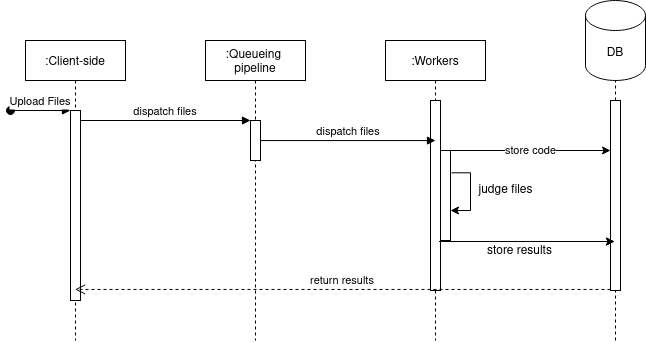

The diagram above was exported from draw.io. Its source (the exported page's mxGraphModel, read from the mxfile embedded in the PNG):
<mxGraphModel dx="516" dy="956" grid="1" gridSize="10" guides="1" tooltips="1" connect="1" arrows="1" fold="1" page="1" pageScale="1" pageWidth="850" pageHeight="1100" math="0" shadow="0">
  <root>
    <mxCell id="0" />
    <mxCell id="1" parent="0" />
    <mxCell id="3nuBFxr9cyL0pnOWT2aG-1" value=":Client-side" style="shape=umlLifeline;perimeter=lifelinePerimeter;container=1;collapsible=0;recursiveResize=0;rounded=0;shadow=0;strokeWidth=1;" parent="1" vertex="1">
      <mxGeometry x="120" y="80" width="100" height="300" as="geometry" />
    </mxCell>
    <mxCell id="3nuBFxr9cyL0pnOWT2aG-2" value="" style="points=[];perimeter=orthogonalPerimeter;rounded=0;shadow=0;strokeWidth=1;" parent="3nuBFxr9cyL0pnOWT2aG-1" vertex="1">
      <mxGeometry x="45" y="70" width="10" height="190" as="geometry" />
    </mxCell>
    <mxCell id="3nuBFxr9cyL0pnOWT2aG-3" value="Upload Files" style="verticalAlign=bottom;startArrow=oval;endArrow=block;startSize=8;shadow=0;strokeWidth=1;" parent="3nuBFxr9cyL0pnOWT2aG-1" target="3nuBFxr9cyL0pnOWT2aG-2" edge="1">
      <mxGeometry relative="1" as="geometry">
        <mxPoint x="-15" y="70" as="sourcePoint" />
      </mxGeometry>
    </mxCell>
    <mxCell id="3nuBFxr9cyL0pnOWT2aG-5" value=":Queueing  &#10;pipeline" style="shape=umlLifeline;perimeter=lifelinePerimeter;container=1;collapsible=0;recursiveResize=0;rounded=0;shadow=0;strokeWidth=1;" parent="1" vertex="1">
      <mxGeometry x="300" y="80" width="100" height="300" as="geometry" />
    </mxCell>
    <mxCell id="3nuBFxr9cyL0pnOWT2aG-6" value="" style="points=[];perimeter=orthogonalPerimeter;rounded=0;shadow=0;strokeWidth=1;" parent="3nuBFxr9cyL0pnOWT2aG-5" vertex="1">
      <mxGeometry x="45" y="80" width="10" height="40" as="geometry" />
    </mxCell>
    <mxCell id="3nuBFxr9cyL0pnOWT2aG-8" value="dispatch files" style="verticalAlign=bottom;endArrow=block;entryX=0;entryY=0;shadow=0;strokeWidth=1;" parent="1" source="3nuBFxr9cyL0pnOWT2aG-2" target="3nuBFxr9cyL0pnOWT2aG-6" edge="1">
      <mxGeometry relative="1" as="geometry">
        <mxPoint x="275" y="160" as="sourcePoint" />
      </mxGeometry>
    </mxCell>
    <mxCell id="oEyaSu-9qaKg8PDIpxnt-2" value=":Workers" style="shape=umlLifeline;perimeter=lifelinePerimeter;container=1;collapsible=0;recursiveResize=0;rounded=0;shadow=0;strokeWidth=1;" parent="1" vertex="1">
      <mxGeometry x="480" y="80" width="100" height="300" as="geometry" />
    </mxCell>
    <mxCell id="oEyaSu-9qaKg8PDIpxnt-6" value="" style="points=[];perimeter=orthogonalPerimeter;rounded=0;shadow=0;strokeWidth=1;" parent="oEyaSu-9qaKg8PDIpxnt-2" vertex="1">
      <mxGeometry x="45" y="60" width="10" height="190" as="geometry" />
    </mxCell>
    <mxCell id="oEyaSu-9qaKg8PDIpxnt-7" value="" style="points=[];perimeter=orthogonalPerimeter;rounded=0;shadow=0;strokeWidth=1;" parent="oEyaSu-9qaKg8PDIpxnt-2" vertex="1">
      <mxGeometry x="55" y="110" width="10" height="90" as="geometry" />
    </mxCell>
    <mxCell id="oEyaSu-9qaKg8PDIpxnt-9" style="edgeStyle=orthogonalEdgeStyle;rounded=0;orthogonalLoop=1;jettySize=auto;html=1;exitX=1.09;exitY=0.248;exitDx=0;exitDy=0;exitPerimeter=0;" parent="oEyaSu-9qaKg8PDIpxnt-2" source="oEyaSu-9qaKg8PDIpxnt-7" edge="1">
      <mxGeometry relative="1" as="geometry">
        <mxPoint x="65" y="170" as="targetPoint" />
        <Array as="points">
          <mxPoint x="85" y="132" />
          <mxPoint x="85" y="170" />
          <mxPoint x="65" y="170" />
        </Array>
      </mxGeometry>
    </mxCell>
    <mxCell id="oEyaSu-9qaKg8PDIpxnt-8" value="dispatch files" style="verticalAlign=bottom;endArrow=block;shadow=0;strokeWidth=1;entryX=0.5;entryY=0.211;entryDx=0;entryDy=0;entryPerimeter=0;" parent="1" source="3nuBFxr9cyL0pnOWT2aG-6" target="oEyaSu-9qaKg8PDIpxnt-6" edge="1">
      <mxGeometry relative="1" as="geometry">
        <mxPoint x="355" y="170" as="sourcePoint" />
        <mxPoint x="520" y="180" as="targetPoint" />
        <Array as="points" />
      </mxGeometry>
    </mxCell>
    <mxCell id="oEyaSu-9qaKg8PDIpxnt-10" value="judge files" style="text;html=1;align=center;verticalAlign=middle;resizable=0;points=[];autosize=1;strokeColor=none;fillColor=none;" parent="1" vertex="1">
      <mxGeometry x="560" y="215" width="80" height="30" as="geometry" />
    </mxCell>
    <mxCell id="oEyaSu-9qaKg8PDIpxnt-11" value="return results" style="verticalAlign=bottom;endArrow=open;dashed=1;endSize=8;exitX=0;exitY=0.805;shadow=0;strokeWidth=1;exitDx=0;exitDy=0;exitPerimeter=0;" parent="1" edge="1">
      <mxGeometry relative="1" as="geometry">
        <mxPoint x="169.5" y="328.95000000000005" as="targetPoint" />
        <mxPoint x="705" y="328.95000000000005" as="sourcePoint" />
      </mxGeometry>
    </mxCell>
    <mxCell id="oEyaSu-9qaKg8PDIpxnt-12" value="DB" style="shape=cylinder3;whiteSpace=wrap;html=1;boundedLbl=1;backgroundOutline=1;size=15;" parent="1" vertex="1">
      <mxGeometry x="680" y="40" width="60" height="80" as="geometry" />
    </mxCell>
    <mxCell id="oEyaSu-9qaKg8PDIpxnt-15" value="" style="endArrow=none;dashed=1;html=1;rounded=0;entryX=0.5;entryY=1;entryDx=0;entryDy=0;entryPerimeter=0;startArrow=none;" parent="1" source="oEyaSu-9qaKg8PDIpxnt-16" target="oEyaSu-9qaKg8PDIpxnt-12" edge="1">
      <mxGeometry width="50" height="50" relative="1" as="geometry">
        <mxPoint x="710" y="380" as="sourcePoint" />
        <mxPoint x="130" y="330" as="targetPoint" />
      </mxGeometry>
    </mxCell>
    <mxCell id="oEyaSu-9qaKg8PDIpxnt-16" value="" style="points=[];perimeter=orthogonalPerimeter;rounded=0;shadow=0;strokeWidth=1;" parent="1" vertex="1">
      <mxGeometry x="705" y="140" width="10" height="190" as="geometry" />
    </mxCell>
    <mxCell id="oEyaSu-9qaKg8PDIpxnt-17" value="" style="endArrow=none;dashed=1;html=1;rounded=0;entryX=0.5;entryY=1;entryDx=0;entryDy=0;entryPerimeter=0;" parent="1" target="oEyaSu-9qaKg8PDIpxnt-16" edge="1">
      <mxGeometry width="50" height="50" relative="1" as="geometry">
        <mxPoint x="710" y="380.0000000000001" as="sourcePoint" />
        <mxPoint x="710" y="120" as="targetPoint" />
      </mxGeometry>
    </mxCell>
    <mxCell id="oEyaSu-9qaKg8PDIpxnt-18" value="" style="endArrow=classic;html=1;rounded=0;" parent="1" edge="1">
      <mxGeometry width="50" height="50" relative="1" as="geometry">
        <mxPoint x="549" y="281" as="sourcePoint" />
        <mxPoint x="709" y="281" as="targetPoint" />
        <Array as="points">
          <mxPoint x="624" y="281" />
        </Array>
      </mxGeometry>
    </mxCell>
    <mxCell id="oEyaSu-9qaKg8PDIpxnt-19" value="store results" style="text;html=1;align=center;verticalAlign=middle;resizable=0;points=[];autosize=1;strokeColor=none;fillColor=none;" parent="1" vertex="1">
      <mxGeometry x="569" y="276" width="90" height="30" as="geometry" />
    </mxCell>
    <mxCell id="upNulyad99uk826U1lAj-1" value="" style="endArrow=classic;html=1;rounded=0;" edge="1" parent="1">
      <mxGeometry width="50" height="50" relative="1" as="geometry">
        <mxPoint x="533.5" y="281" as="sourcePoint" />
        <mxPoint x="709" y="281" as="targetPoint" />
        <Array as="points">
          <mxPoint x="624" y="281" />
        </Array>
      </mxGeometry>
    </mxCell>
    <mxCell id="upNulyad99uk826U1lAj-2" value="store code" style="endArrow=classic;html=1;rounded=0;" edge="1" parent="1">
      <mxGeometry width="50" height="50" relative="1" as="geometry">
        <mxPoint x="545" y="190" as="sourcePoint" />
        <mxPoint x="705" y="190" as="targetPoint" />
        <Array as="points">
          <mxPoint x="620" y="190" />
        </Array>
      </mxGeometry>
    </mxCell>
  </root>
</mxGraphModel>